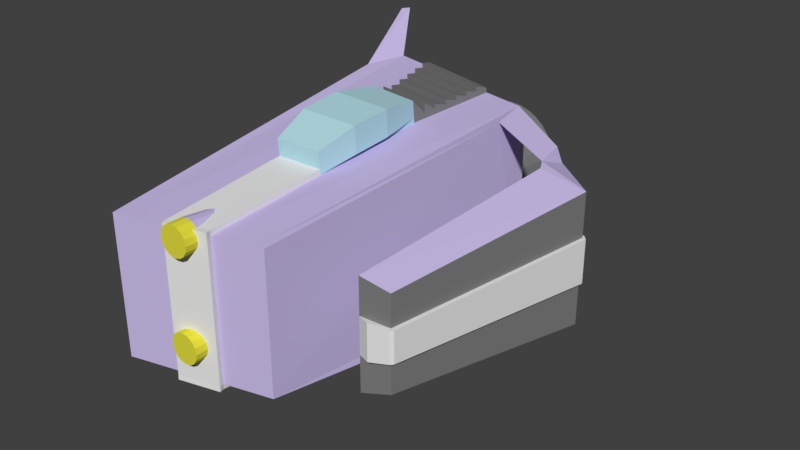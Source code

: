 # Source: ShipProp.blend  (saved by Blender 2.79.0; exported with 4.5.12 LTS)
import bpy
from mathutils import Matrix  # noqa: F401  (used for matrix-valued properties, if any)

bpy.ops.wm.read_factory_settings(use_empty=True)
scene = bpy.context.scene
scene.name = 'Scene'

# ---- collections
col_collection_1 = bpy.data.collections.new('Collection 1'); scene.collection.children.link(col_collection_1)

# ---- materials (node trees are filled in below, after node groups)
mat_ship = bpy.data.materials.new('Ship')
mat_ship.alpha_threshold = 0.0
mat_ship.use_transparent_shadow = False
mat_ship.diffuse_color = (0.5786, 0.4969, 0.8, 1.0)
mat_ship.roughness = 0.5
mat_stripe = bpy.data.materials.new('Stripe')
mat_stripe.alpha_threshold = 0.0
mat_stripe.use_transparent_shadow = False
mat_stripe.roughness = 0.5
mat_machinery = bpy.data.materials.new('Machinery')
mat_machinery.alpha_threshold = 0.0
mat_machinery.use_transparent_shadow = False
mat_machinery.diffuse_color = (0.2079, 0.2079, 0.2079, 1.0)
mat_machinery.roughness = 0.5
mat_glass = bpy.data.materials.new('Glass')
mat_glass.alpha_threshold = 0.0
mat_glass.use_transparent_shadow = False
mat_glass.diffuse_color = (0.4618, 0.7322, 0.8, 1.0)
mat_glass.roughness = 0.5
mat_light = bpy.data.materials.new('Light')
mat_light.alpha_threshold = 0.0
mat_light.use_transparent_shadow = False
mat_light.diffuse_color = (0.8, 0.7521, 0.05056, 1.0)
mat_light.roughness = 0.5

# ---- material node trees

# ---- world
world_world = bpy.data.worlds.new('World'); scene.world = world_world
world_world.color = (0.05088, 0.05088, 0.05088)
world_world.use_sun_shadow = False
world_world.sun_shadow_jitter_overblur = 0.0
world_world.cycles.sampling_method = 'MANUAL'

# ---- meshes
me_sphere_001 = bpy.data.meshes.new('Sphere.001')
me_sphere_001.from_pydata([(-0.8944, -3.023, -0.6305), (-0.8944, -3.373, 0.7695), (0.5056, -3.023, -0.6305), (0.5056, -3.373, 0.7695), (0.6389, 0.05232, -0.9305), (-1.028, 0.05232, -0.9305), (-1.028, 0.5523, 1.07), (0.6389, 0.5523, 1.07), (0.3889, -3.373, 0.7695), (-0.7777, -3.373, 0.7695), (-1.194, 0.5148, 0.9195), (0.8056, 0.5148, 0.9195), (-1.028, 0.5148, 0.9195), (0.6389, 0.5148, 0.9195), (-1.179, -0.3514, -0.9155), (-1.179, 0.1061, 1.055), (0.7906, -0.3514, -0.9155), (0.7906, 0.1061, 1.055), (0.6264, 0.3561, 1.055), (-1.015, 0.3561, 1.055), (1.115, 1.107, 1.319), (1.108, 1.052, 1.386), (1.032, 1.125, 1.394), (-1.504, 1.107, 1.319), (-1.497, 1.052, 1.386), (-1.421, 1.125, 1.394), (-1.194, 0.07544, -0.838), (0.8056, 0.07544, -0.838), (-1.028, 0.07544, -0.838), (0.6389, 0.07544, -0.838), (-0.8611, -0.1239, -1.463), (-0.9944, -0.1054, -1.389), (-0.9824, -0.4469, -1.451), (0.4723, -0.1239, -1.463), (0.5936, -0.4469, -1.451), (0.6056, -0.1054, -1.389), (-0.8581, -0.5035, -1.947), (-0.9692, -0.5538, -1.508), (0.4693, -0.5035, -1.947), (0.5804, -0.5538, -1.508), (-0.659, -2.611, -1.547), (-0.7367, -2.661, -1.268), (0.2702, -2.611, -1.547), (0.348, -2.661, -1.268), (0.7906, 0.3218, 0.9068), (0.5056, -3.346, 0.6645), (0.5056, -3.039, -0.5657), (0.7906, -0.08027, -0.8244), (-0.8944, -3.039, -0.5657), (-0.8944, -3.346, 0.6645), (-1.179, 0.3218, 0.9068), (-1.179, -0.08027, -0.8244), (0.6389, 0.4489, 0.6559), (-1.028, 0.4489, 0.6559), (-0.6111, 0.4489, 0.6559), (0.2223, 0.4489, 0.6559), (0.02684, -0.5035, -1.947), (-0.4156, -0.5035, -1.947), (0.06387, -0.5538, -1.508), (-0.4527, -0.5538, -1.508), (-0.03953, -2.611, -1.547), (-0.3493, -2.611, -1.547), (-0.01361, -2.661, -1.268), (-0.3752, -2.661, -1.268), (-1.028, 0.1688, -0.4645), (0.6389, 0.1688, -0.4645), (-0.6111, 0.1688, -0.4645), (0.2223, 0.1688, -0.4645), (0.5056, -3.244, 0.2544), (0.5056, -3.141, -0.1556), (0.7906, 0.1877, 0.3297), (0.7906, 0.05374, -0.2473), (0.8056, 0.4084, 0.4799), (0.8056, 0.1719, -0.3989), (-1.179, 0.1877, 0.3297), (-1.179, 0.05374, -0.2473), (-0.8944, -3.141, -0.1556), (-0.8944, -3.244, 0.2544), (-1.194, 0.3684, 0.3337), (-1.194, 0.2219, -0.2521), (0.5056, -3.292, 0.2423), (0.5056, -3.19, -0.1678), (-0.8944, -3.19, -0.1678), (-0.8944, -3.292, 0.2423), (0.5556, -3.246, 0.2545), (0.5556, -3.144, -0.1556), (0.5556, -3.295, 0.2424), (0.5556, -3.192, -0.1677), (-1.229, 0.1856, 0.3298), (-1.229, 0.05159, -0.2473), (-0.9443, -3.144, -0.1556), (-0.9443, -3.246, 0.2545), (-0.9443, -3.192, -0.1677), (-0.9443, -3.295, 0.2424), (0.8554, 0.4041, 0.4814), (0.8554, 0.1676, -0.3973), (-1.229, 0.1835, 0.3308), (-1.229, 0.04945, -0.2463), (-1.244, 0.3641, 0.3347), (-1.244, 0.2176, -0.2511), (-0.1327, -0.03347, 0.02696), (-0.3352, -0.1422, 0.04946), (-0.3577, 0.004034, 0.277), (-0.1327, 0.4665, 0.02696), (-0.3352, 0.4978, 0.04946), (-0.3577, 0.504, 0.277), (-0.8168, 1.269, 0.1044), (-0.7066, 0.5346, 0.1044), (-0.8076, 1.269, 0.197), (-0.6995, 0.5334, 0.1787), (-0.7803, 1.269, 0.2861), (-0.6784, 0.5296, 0.2501), (-0.736, 1.269, 0.3682), (-0.6441, 0.5235, 0.3158), (-0.6764, 1.269, 0.4401), (-0.5981, 0.5152, 0.3733), (-0.6037, 1.269, 0.4992), (-0.5421, 0.5052, 0.4204), (-0.5208, 1.269, 0.543), (-0.4783, 0.4938, 0.4554), (-0.4309, 1.269, 0.5701), (-0.4091, 0.4815, 0.4769), (-0.3373, 1.269, 0.5792), (-0.3373, 0.4687, 0.4841), (-0.2438, 1.269, 0.5701), (-0.2655, 0.4558, 0.4769), (-0.1538, 1.269, 0.543), (-0.1963, 0.4435, 0.4554), (-0.07089, 1.269, 0.4992), (-0.1326, 0.4321, 0.4204), (0.001775, 1.269, 0.4401), (-0.07656, 0.4221, 0.3733), (0.06141, 1.269, 0.3682), (-0.03051, 0.4139, 0.3158), (0.1057, 1.269, 0.2861), (0.003757, 0.4077, 0.2501), (0.133, 1.269, 0.197), (0.02489, 0.404, 0.1787), (0.1422, 1.269, 0.1044), (0.03203, 0.4027, 0.1044), (0.133, 1.269, 0.01182), (0.02489, 0.404, 0.03014), (0.1057, 1.269, -0.07724), (0.003757, 0.4077, -0.04125), (0.06141, 1.269, -0.1593), (-0.03051, 0.4139, -0.107), (0.001774, 1.269, -0.2313), (-0.07656, 0.4221, -0.1645), (-0.07089, 1.269, -0.2903), (-0.1326, 0.4321, -0.2116), (-0.1538, 1.269, -0.3342), (-0.1963, 0.4435, -0.2465), (-0.2438, 1.269, -0.3612), (-0.2655, 0.4558, -0.268), (-0.3373, 1.269, -0.3703), (-0.3373, 0.4687, -0.2753), (-0.4309, 1.269, -0.3612), (-0.4091, 0.4815, -0.268), (-0.5208, 1.269, -0.3342), (-0.4783, 0.4938, -0.2465), (-0.6037, 1.269, -0.2903), (-0.5421, 0.5052, -0.2116), (-0.6764, 1.269, -0.2313), (-0.5981, 0.5152, -0.1645), (-0.736, 1.269, -0.1593), (-0.6441, 0.5235, -0.107), (-0.7803, 1.269, -0.07724), (-0.6784, 0.5296, -0.04125), (-0.8076, 1.269, 0.01182), (-0.6995, 0.5334, 0.03014), (-0.792, 0.5499, 0.1971), (-0.801, 0.5515, 0.1044), (-0.7657, 0.5452, 0.2863), (-0.7228, 0.5375, 0.3684), (-0.6652, 0.5272, 0.4404), (-0.5949, 0.5147, 0.4995), (-0.5147, 0.5004, 0.5435), (-0.4278, 0.4848, 0.5705), (-0.3373, 0.4687, 0.5796), (-0.2469, 0.4525, 0.5705), (-0.1599, 0.437, 0.5435), (-0.07972, 0.4227, 0.4995), (-0.009462, 0.4101, 0.4404), (0.0482, 0.3998, 0.3684), (0.09104, 0.3921, 0.2863), (0.1174, 0.3874, 0.1971), (0.1263, 0.3858, 0.1044), (0.1174, 0.3874, 0.01173), (0.09104, 0.3921, -0.07742), (0.0482, 0.3998, -0.1596), (-0.009462, 0.4101, -0.2316), (-0.07972, 0.4227, -0.2907), (-0.1599, 0.437, -0.3346), (-0.2469, 0.4525, -0.3616), (-0.3373, 0.4687, -0.3708), (-0.4278, 0.4848, -0.3616), (-0.5147, 0.5004, -0.3346), (-0.5949, 0.5147, -0.2907), (-0.6652, 0.5272, -0.2316), (-0.7228, 0.5375, -0.1596), (-0.7657, 0.5452, -0.07742), (-0.792, 0.5499, 0.01173), (-0.4756, 0.5969, 0.1419), (-0.4792, 0.5975, 0.1044), (-0.465, 0.595, 0.1778), (-0.4479, 0.5919, 0.2106), (-0.4251, 0.5879, 0.2391), (-0.3976, 0.583, 0.2622), (-0.3665, 0.5774, 0.2792), (-0.3331, 0.5714, 0.2896), (-0.2985, 0.5653, 0.2931), (-0.2639, 0.5591, 0.2896), (-0.2305, 0.5531, 0.2792), (-0.1994, 0.5476, 0.2622), (-0.1719, 0.5426, 0.2391), (-0.1491, 0.5386, 0.2106), (-0.132, 0.5355, 0.1778), (-0.1214, 0.5336, 0.1419), (-0.1178, 0.533, 0.1044), (-0.1214, 0.5336, 0.06697), (-0.132, 0.5355, 0.03109), (-0.1491, 0.5386, -0.001728), (-0.1719, 0.5426, -0.03021), (-0.1994, 0.5476, -0.05334), (-0.2305, 0.5531, -0.07035), (-0.2639, 0.5591, -0.08074), (-0.2985, 0.5653, -0.08423), (-0.3331, 0.5714, -0.08074), (-0.3665, 0.5774, -0.07035), (-0.3976, 0.583, -0.05334), (-0.4251, 0.5879, -0.03021), (-0.4479, 0.5919, -0.001727), (-0.465, 0.595, 0.03109), (-0.4756, 0.5969, 0.06697), (-0.6607, 0.63, 0.1787), (-0.6678, 0.6312, 0.1044), (-0.6396, 0.6262, 0.2501), (-0.6053, 0.6201, 0.3158), (-0.5592, 0.6118, 0.3733), (-0.5032, 0.6018, 0.4204), (-0.4394, 0.5904, 0.4554), (-0.3703, 0.5781, 0.4769), (-0.2985, 0.5653, 0.4841), (-0.2266, 0.5524, 0.4769), (-0.1575, 0.5401, 0.4554), (-0.09374, 0.5287, 0.4204), (-0.03773, 0.5187, 0.3733), (0.008311, 0.5105, 0.3158), (0.04258, 0.5043, 0.2501), (0.06371, 0.5006, 0.1787), (0.07085, 0.4993, 0.1044), (0.06371, 0.5006, 0.03014), (0.04258, 0.5043, -0.04125), (0.00831, 0.5105, -0.107), (-0.03773, 0.5187, -0.1645), (-0.09374, 0.5287, -0.2116), (-0.1575, 0.5401, -0.2465), (-0.2266, 0.5524, -0.268), (-0.2985, 0.5653, -0.2753), (-0.3703, 0.5781, -0.268), (-0.4394, 0.5904, -0.2465), (-0.5032, 0.6018, -0.2116), (-0.5592, 0.6118, -0.1645), (-0.6053, 0.6201, -0.107), (-0.6396, 0.6262, -0.04125), (-0.6607, 0.63, 0.03014), (-0.4756, 0.4969, 0.1419), (-0.4792, 0.4975, 0.1044), (-0.465, 0.495, 0.1778), (-0.4479, 0.4919, 0.2106), (-0.4251, 0.4879, 0.2391), (-0.3976, 0.483, 0.2622), (-0.3665, 0.4774, 0.2792), (-0.3331, 0.4714, 0.2896), (-0.2985, 0.4653, 0.2931), (-0.2639, 0.4591, 0.2896), (-0.2305, 0.4531, 0.2792), (-0.1994, 0.4476, 0.2622), (-0.1719, 0.4426, 0.2391), (-0.1491, 0.4386, 0.2106), (-0.132, 0.4355, 0.1778), (-0.1214, 0.4336, 0.1419), (-0.1178, 0.433, 0.1044), (-0.1214, 0.4336, 0.06697), (-0.132, 0.4355, 0.03109), (-0.1491, 0.4386, -0.001728), (-0.1719, 0.4426, -0.03021), (-0.1994, 0.4476, -0.05334), (-0.2305, 0.4531, -0.07035), (-0.2639, 0.4591, -0.08074), (-0.2985, 0.4653, -0.08423), (-0.3331, 0.4714, -0.08074), (-0.3665, 0.4774, -0.07035), (-0.3976, 0.483, -0.05334), (-0.4251, 0.4879, -0.03021), (-0.4479, 0.4919, -0.001727), (-0.465, 0.495, 0.03109), (-0.4756, 0.4969, 0.06697), (-0.9133, 1.269, 0.1044), (-0.9022, 1.269, 0.2157), (-0.8695, 1.269, 0.3227), (-0.8162, 1.269, 0.4212), (-0.7446, 1.269, 0.5077), (-0.6573, 1.269, 0.5786), (-0.5577, 1.269, 0.6313), (-0.4497, 1.269, 0.6637), (-0.3373, 1.269, 0.6747), (-0.2249, 1.269, 0.6637), (-0.1169, 1.269, 0.6313), (-0.0173, 1.269, 0.5786), (0.06999, 1.269, 0.5077), (0.1416, 1.269, 0.4212), (0.1948, 1.269, 0.3227), (0.2276, 1.269, 0.2157), (0.2387, 1.269, 0.1044), (0.2276, 1.269, -0.006816), (0.1948, 1.269, -0.1138), (0.1416, 1.269, -0.2124), (0.06999, 1.269, -0.2988), (-0.0173, 1.269, -0.3697), (-0.1169, 1.269, -0.4224), (-0.2249, 1.269, -0.4549), (-0.3373, 1.269, -0.4658), (-0.4497, 1.269, -0.4549), (-0.5577, 1.269, -0.4224), (-0.6573, 1.269, -0.3697), (-0.7446, 1.269, -0.2988), (-0.8162, 1.269, -0.2124), (-0.8695, 1.269, -0.1138), (-0.9022, 1.269, -0.006815), (-0.8168, 0.9687, 0.1044), (-0.8076, 0.9687, 0.197), (-0.7803, 0.9687, 0.2861), (-0.736, 0.9687, 0.3682), (-0.6764, 0.9687, 0.4401), (-0.6037, 0.9687, 0.4992), (-0.5208, 0.9687, 0.543), (-0.4309, 0.9687, 0.5701), (-0.3373, 0.9687, 0.5792), (-0.2438, 0.9687, 0.5701), (-0.1538, 0.9687, 0.543), (-0.07089, 0.9687, 0.4992), (0.001775, 0.9687, 0.4401), (0.06141, 0.9687, 0.3682), (0.1057, 0.9687, 0.2861), (0.133, 0.9687, 0.197), (0.1422, 0.9687, 0.1044), (0.133, 0.9687, 0.01182), (0.1057, 0.9687, -0.07724), (0.06141, 0.9687, -0.1593), (0.001774, 0.9687, -0.2313), (-0.07089, 0.9687, -0.2903), (-0.1538, 0.9687, -0.3342), (-0.2438, 0.9687, -0.3612), (-0.3373, 0.9687, -0.3703), (-0.4309, 0.9687, -0.3612), (-0.5208, 0.9687, -0.3342), (-0.6037, 0.9687, -0.2903), (-0.6764, 0.9687, -0.2313), (-0.736, 0.9687, -0.1593), (-0.7803, 0.9687, -0.07724), (-0.8076, 0.9687, 0.01182), (-0.8571, 0.9101, 0.1044), (-0.8471, 0.9093, 0.2064), (-0.8176, 0.9069, 0.3045), (-0.7695, 0.9031, 0.3948), (-0.5362, 0.8845, 0.5874), (-0.4387, 0.8767, 0.6171), (-0.3373, 0.8687, 0.6272), (-0.2359, 0.8606, 0.6171), (-0.1384, 0.8528, 0.5874), (-0.04851, 0.8457, 0.5391), (0.03026, 0.8394, 0.4741), (0.09491, 0.8342, 0.3948), (0.1429, 0.8304, 0.3045), (0.1725, 0.8281, 0.2064), (0.1825, 0.8273, 0.1044), (0.1725, 0.8281, 0.002455), (0.1429, 0.8304, -0.0956), (0.09491, 0.8342, -0.186), (0.03026, 0.8394, -0.2652), (-0.04851, 0.8457, -0.3302), (-0.1384, 0.8528, -0.3785), (-0.2359, 0.8606, -0.4082), (-0.3373, 0.8687, -0.4183), (-0.4387, 0.8767, -0.4082), (-0.5362, 0.8845, -0.3785), (-0.6261, 0.8917, -0.3302), (-0.7049, 0.8979, -0.2652), (-0.7695, 0.9031, -0.186), (-0.8176, 0.9069, -0.0956), (-0.8471, 0.9093, 0.002456), (-0.9133, 1.369, 0.1044), (-0.9022, 1.369, 0.2157), (-0.8695, 1.369, 0.3227), (-0.8162, 1.369, 0.4212), (-0.7446, 1.369, 0.5077), (-0.6573, 1.369, 0.5786), (-0.5577, 1.369, 0.6313), (-0.4497, 1.369, 0.6637), (-0.3373, 1.369, 0.6747), (-0.2249, 1.369, 0.6637), (-0.1169, 1.369, 0.6313), (-0.0173, 1.369, 0.5786), (0.06999, 1.369, 0.5077), (0.1416, 1.369, 0.4212), (0.1948, 1.369, 0.3227), (0.2276, 1.369, 0.2157), (0.2387, 1.369, 0.1044), (0.2276, 1.369, -0.006816), (0.1948, 1.369, -0.1138), (0.1416, 1.369, -0.2124), (0.06999, 1.369, -0.2988), (-0.0173, 1.369, -0.3697), (-0.1169, 1.369, -0.4224), (-0.2249, 1.369, -0.4549), (-0.3373, 1.369, -0.4658), (-0.4497, 1.369, -0.4549), (-0.5577, 1.369, -0.4224), (-0.6573, 1.369, -0.3697), (-0.7446, 1.369, -0.2988), (-0.8162, 1.369, -0.2124), (-0.8695, 1.369, -0.1138), (-0.9022, 1.369, -0.006815), (-0.8168, 1.369, 0.1044), (-0.8076, 1.369, 0.197), (-0.7803, 1.369, 0.2861), (-0.736, 1.369, 0.3682), (-0.6764, 1.369, 0.4401), (-0.6037, 1.369, 0.4992), (-0.5208, 1.369, 0.543), (-0.4309, 1.369, 0.5701), (-0.3373, 1.369, 0.5792), (-0.2438, 1.369, 0.5701), (-0.1538, 1.369, 0.543), (-0.07089, 1.369, 0.4992), (0.001775, 1.369, 0.4401), (0.06141, 1.369, 0.3682), (0.1057, 1.369, 0.2861), (0.133, 1.369, 0.197), (0.1422, 1.369, 0.1044), (0.133, 1.369, 0.01182), (0.1057, 1.369, -0.07724), (0.06141, 1.369, -0.1593), (0.001774, 1.369, -0.2313), (-0.07089, 1.369, -0.2903), (-0.1538, 1.369, -0.3342), (-0.2438, 1.369, -0.3612), (-0.3373, 1.369, -0.3703), (-0.4309, 1.369, -0.3612), (-0.5208, 1.369, -0.3342), (-0.6037, 1.369, -0.2903), (-0.6764, 1.369, -0.2313), (-0.736, 1.369, -0.1593), (-0.7803, 1.369, -0.07724), (-0.8076, 1.369, 0.01182), (-0.7049, 0.8979, 0.4741), (-0.6261, 0.8917, 0.5391), (-0.03953, -2.649, -1.558), (-0.3493, -2.649, -1.558), (-0.01361, -2.7, -1.379), (-0.3752, -2.7, -1.379), (0.02684, -0.5132, -1.986), (-0.4156, -0.5132, -1.986), (-0.03953, -2.62, -1.586), (-0.3493, -2.62, -1.586), (0.02684, -0.4639, -1.941), (-0.4156, -0.4639, -1.941), (0.06387, -0.5142, -1.602), (-0.4527, -0.5142, -1.602), (0.7221, -0.7146, -0.2253), (0.7221, -0.6375, 0.3116), (0.772, -0.7168, -0.2252), (0.772, -0.6396, 0.3117), (0.8435, 0.255, 0.4572), (0.8316, 0.1059, 0.4329), (0.8197, -0.04323, 0.4087), (0.8078, -0.1923, 0.3844), (0.8435, 0.04128, -0.3727), (0.8316, -0.08506, -0.3481), (0.8197, -0.2114, -0.3236), (0.8078, -0.3377, -0.299), (0.7937, 0.259, 0.4558), (0.7817, 0.1095, 0.4318), (0.7698, -0.03986, 0.4078), (0.7579, -0.1893, 0.3837), (0.7937, 0.04525, -0.3741), (0.7817, -0.08139, -0.3493), (0.7698, -0.208, -0.3245), (0.7579, -0.3347, -0.2997), (0.8578, -0.1923, 0.3844), (0.8578, -0.3377, -0.299), (0.8697, -0.04323, 0.4087), (0.8697, -0.2114, -0.3236), (0.8816, 0.1059, 0.4329), (0.8816, -0.08506, -0.3481), (0.8935, 0.255, 0.4572), (0.8935, 0.04128, -0.3727), (0.3612, 0.4489, 0.6559), (0.5, 0.4489, 0.6559), (0.3612, 0.1688, -0.4645), (0.5, 0.1688, -0.4645), (-0.4347, -2.735, 0.06671), (-0.3897, -3.335, 0.06671), (-0.4427, -2.735, 0.02652), (-0.4011, -3.335, 0.009304), (-0.4654, -2.735, -0.00754), (-0.4336, -3.335, -0.03936), (-0.4995, -2.735, -0.0303), (-0.4823, -3.335, -0.07188), (-0.5397, -2.735, -0.03829), (-0.5397, -3.335, -0.08329), (-0.5798, -2.735, -0.0303), (-0.5971, -3.335, -0.07188), (-0.6139, -2.735, -0.00754), (-0.6457, -3.335, -0.03936), (-0.6367, -2.735, 0.02652), (-0.6782, -3.335, 0.009304), (-0.6447, -2.735, 0.06671), (-0.6897, -3.335, 0.06671), (-0.6367, -2.735, 0.1069), (-0.6782, -3.335, 0.1241), (-0.6139, -2.735, 0.141), (-0.6457, -3.335, 0.1728), (-0.5798, -2.735, 0.1637), (-0.5971, -3.335, 0.2053), (-0.5397, -2.735, 0.1717), (-0.5397, -3.335, 0.2167), (-0.4995, -2.735, 0.1637), (-0.4823, -3.335, 0.2053), (-0.4654, -2.735, 0.141), (-0.4336, -3.335, 0.1728), (-0.4427, -2.735, 0.1069), (-0.4011, -3.335, 0.1241), (-0.4197, -2.885, 0.06671), (-0.4047, -3.035, 0.06671), (-0.3897, -3.185, 0.06671), (-0.4011, -3.185, 0.009304), (-0.4149, -3.035, 0.01504), (-0.4288, -2.885, 0.02078), (-0.4336, -3.185, -0.03936), (-0.4442, -3.035, -0.02875), (-0.4548, -2.885, -0.01815), (-0.4823, -3.185, -0.07188), (-0.488, -3.035, -0.05802), (-0.4937, -2.885, -0.04416), (-0.5397, -3.185, -0.08329), (-0.5397, -3.035, -0.06829), (-0.5397, -2.885, -0.05329), (-0.5971, -3.185, -0.07188), (-0.5913, -3.035, -0.05802), (-0.5856, -2.885, -0.04416), (-0.6457, -3.185, -0.03936), (-0.6351, -3.035, -0.02875), (-0.6245, -2.885, -0.01815), (-0.6782, -3.185, 0.009304), (-0.6644, -3.035, 0.01504), (-0.6505, -2.885, 0.02078), (-0.6897, -3.185, 0.06671), (-0.6747, -3.035, 0.06671), (-0.6597, -2.885, 0.06671), (-0.6782, -3.185, 0.1241), (-0.6644, -3.035, 0.1184), (-0.6505, -2.885, 0.1126), (-0.6457, -3.185, 0.1728), (-0.6351, -3.035, 0.1622), (-0.6245, -2.885, 0.1516), (-0.5971, -3.185, 0.2053), (-0.5913, -3.035, 0.1914), (-0.5856, -2.885, 0.1776), (-0.5397, -3.185, 0.2167), (-0.5397, -3.035, 0.2017), (-0.5397, -2.885, 0.1867), (-0.4823, -3.185, 0.2053), (-0.488, -3.035, 0.1914), (-0.4937, -2.885, 0.1776), (-0.4336, -3.185, 0.1728), (-0.4442, -3.035, 0.1622), (-0.4548, -2.885, 0.1516), (-0.4011, -3.185, 0.1241), (-0.4149, -3.035, 0.1184), (-0.4288, -2.885, 0.1126), (0.5653, -2.735, 0.06671), (0.6103, -3.335, 0.06671), (0.5573, -2.735, 0.02652), (0.5989, -3.335, 0.009304), (0.5346, -2.735, -0.00754), (0.5664, -3.335, -0.03936), (0.5005, -2.735, -0.0303), (0.5177, -3.335, -0.07188), (0.4603, -2.735, -0.03829), (0.4603, -3.335, -0.08329), (0.4202, -2.735, -0.0303), (0.4029, -3.335, -0.07188), (0.3861, -2.735, -0.00754), (0.3543, -3.335, -0.03936), (0.3633, -2.735, 0.02652), (0.3218, -3.335, 0.009304), (0.3553, -2.735, 0.06671), (0.3103, -3.335, 0.06671), (0.3633, -2.735, 0.1069), (0.3218, -3.335, 0.1241), (0.3861, -2.735, 0.141), (0.3543, -3.335, 0.1728), (0.4202, -2.735, 0.1637), (0.4029, -3.335, 0.2053), (0.4603, -2.735, 0.1717), (0.4603, -3.335, 0.2167), (0.5005, -2.735, 0.1637), (0.5177, -3.335, 0.2053), (0.5346, -2.735, 0.141), (0.5664, -3.335, 0.1728), (0.5573, -2.735, 0.1069), (0.5989, -3.335, 0.1241), (0.5803, -2.885, 0.06671), (0.5953, -3.035, 0.06671), (0.6103, -3.185, 0.06671), (0.5989, -3.185, 0.009304), (0.5851, -3.035, 0.01504), (0.5712, -2.885, 0.02078), (0.5664, -3.185, -0.03936), (0.5558, -3.035, -0.02875), (0.5452, -2.885, -0.01815), (0.5177, -3.185, -0.07188), (0.512, -3.035, -0.05802), (0.5063, -2.885, -0.04416), (0.4603, -3.185, -0.08329), (0.4603, -3.035, -0.06829), (0.4603, -2.885, -0.05329), (0.4029, -3.185, -0.07188), (0.4087, -3.035, -0.05802), (0.4144, -2.885, -0.04416), (0.3543, -3.185, -0.03936), (0.3649, -3.035, -0.02875), (0.3755, -2.885, -0.01815), (0.3218, -3.185, 0.009304), (0.3356, -3.035, 0.01504), (0.3495, -2.885, 0.02078), (0.3103, -3.185, 0.06671), (0.3253, -3.035, 0.06671), (0.3403, -2.885, 0.06671), (0.3218, -3.185, 0.1241), (0.3356, -3.035, 0.1184), (0.3495, -2.885, 0.1126), (0.3543, -3.185, 0.1728), (0.3649, -3.035, 0.1622), (0.3755, -2.885, 0.1516), (0.4029, -3.185, 0.2053), (0.4087, -3.035, 0.1914), (0.4144, -2.885, 0.1776), (0.4603, -3.185, 0.2167), (0.4603, -3.035, 0.2017), (0.4603, -2.885, 0.1867), (0.5177, -3.185, 0.2053), (0.512, -3.035, 0.1914), (0.5063, -2.885, 0.1776), (0.5664, -3.185, 0.1728), (0.5558, -3.035, 0.1622), (0.5452, -2.885, 0.1516), (0.5989, -3.185, 0.1241), (0.5851, -3.035, 0.1184), (0.5712, -2.885, 0.1126), (0.6138, -1.928, -0.1905), (0.6138, -1.941, 0.283), (0.6638, -1.93, -0.1904), (0.6638, -1.943, 0.2831), (0.9395, -0.7312, -0.2243), (0.9395, -0.654, 0.3126), (0.8313, -1.945, -0.1895), (0.8313, -1.957, 0.284), (0.6837, -1.144, -0.2129), (0.6476, -1.549, -0.2013), (0.6837, -1.099, 0.3015), (0.6476, -1.534, 0.292), (0.7337, -1.147, -0.2774), (0.6976, -1.551, -0.2629), (0.7337, -1.101, 0.3656), (0.6976, -1.536, 0.3537), (1.001, -1.161, -0.2763), (0.9651, -1.565, -0.2618), (1.001, -1.116, 0.3668), (0.9651, -1.55, 0.3549), (0.7958, -0.3414, 0.3602), (0.7839, -0.4905, 0.3359), (0.7958, -0.4641, -0.2744), (0.7839, -0.5904, -0.2498), (0.7459, -0.3387, 0.3597), (0.734, -0.4881, 0.3357), (0.7459, -0.4613, -0.2749), (0.734, -0.588, -0.2501), (0.8839, -0.4905, 0.3359), (0.8839, -0.5904, -0.2498), (0.8458, -0.3414, 0.3602), (0.8458, -0.4641, -0.2744)], [(366, 457), (365, 456)], [(7, 17, 21, 22), (15, 19, 6), (19, 15, 1, 9), (44, 17, 3, 45), (64, 53, 54, 66), (11, 13, 7), (26, 79, 78, 10, 12, 53, 64, 28), (72, 52, 13, 11), (72, 11, 44, 70), (17, 44, 11), (10, 6, 12), (5, 26, 28), (17, 7, 18), (10, 50, 15), (15, 6, 25, 24), (11, 7, 22, 20), (17, 11, 20, 21), (6, 10, 23, 25), (10, 15, 24, 23), (49, 1, 15, 50), (0, 48, 51, 14), (69, 76, 48, 0, 2, 46), (14, 26, 31, 32), (14, 51, 26), (16, 27, 47), (4, 29, 27), (16, 4, 33, 34), (12, 6, 7, 13, 52, 499, 498, 55, 54, 53), (30, 32, 37, 36), (5, 14, 32, 30), (4, 27, 35, 33), (26, 5, 30, 31), (27, 16, 34, 35), (58, 62, 43, 39), (36, 37, 30), (34, 33, 38, 39), (38, 39, 43, 42), (37, 36, 40, 41), (60, 42, 43, 62), (57, 61, 40, 36), (59, 57, 36, 37), (17, 18, 8, 3), (16, 47, 46, 2), (74, 50, 10, 78), (75, 51, 48, 76), (66, 54, 55, 67), (501, 499, 52, 65), (2, 0, 14, 5, 4, 16), (39, 38, 56, 58), (57, 59, 469, 467), (38, 42, 60, 56), (61, 57, 463, 465), (40, 61, 63, 41), (60, 62, 460, 458), (37, 41, 63, 59), (59, 63, 62, 58), (67, 500, 501, 65, 29, 4, 5, 28, 64, 66), (20, 22, 21), (23, 24, 25), (19, 9, 8, 18, 7, 6), (68, 663, 673, 672, 471, 70, 44, 45), (27, 73, 71, 47), (50, 74, 77, 49), (82, 83, 93, 92), (51, 75, 79, 26), (74, 78, 98, 96), (8, 9, 1, 49, 77, 68, 45, 3), (81, 69, 85, 87), (80, 83, 82, 81), (76, 69, 81, 82), (77, 74, 88, 91), (68, 77, 83, 80), (85, 84, 86, 87), (73, 72, 94, 95), (68, 80, 86, 84), (80, 81, 87, 86), (663, 68, 84, 665), (88, 89, 90, 91), (91, 90, 92, 93), (76, 82, 92, 90), (75, 76, 90, 89), (74, 75, 89, 88), (83, 77, 91, 93), (97, 96, 98, 99), (78, 79, 99, 98), (75, 74, 96, 97), (79, 75, 97, 99), (100, 101, 104, 103), (101, 102, 105, 104), (103, 104, 105), (102, 100, 103, 105), (362, 171, 170, 363), (363, 170, 172, 364), (364, 172, 173, 365), (365, 173, 174, 456), (456, 457, 175, 174), (457, 175, 176, 366), (366, 176, 177, 367), (367, 177, 178, 368), (368, 178, 179, 369), (369, 179, 180, 370), (370, 180, 181, 371), (371, 181, 182, 372), (372, 182, 183, 373), (373, 183, 184, 374), (374, 184, 185, 375), (375, 185, 186, 376), (376, 186, 187, 377), (377, 187, 188, 378), (378, 188, 189, 379), (379, 189, 190, 380), (380, 190, 191, 381), (381, 191, 192, 382), (382, 192, 193, 383), (383, 193, 194, 384), (384, 194, 195, 385), (385, 195, 196, 386), (386, 196, 197, 387), (387, 197, 198, 388), (388, 198, 199, 389), (389, 199, 200, 390), (151, 149, 255, 256), (390, 200, 201, 391), (391, 201, 171, 362), (116, 118, 336, 335), (107, 109, 170, 171), (109, 111, 172, 170), (111, 113, 173, 172), (113, 115, 174, 173), (115, 117, 175, 174), (117, 119, 176, 175), (119, 121, 177, 176), (121, 123, 178, 177), (123, 125, 179, 178), (125, 127, 180, 179), (127, 129, 181, 180), (129, 131, 182, 181), (131, 133, 183, 182), (133, 135, 184, 183), (135, 137, 185, 184), (137, 139, 186, 185), (139, 141, 187, 186), (141, 143, 188, 187), (143, 145, 189, 188), (145, 147, 190, 189), (147, 149, 191, 190), (149, 151, 192, 191), (151, 153, 193, 192), (153, 155, 194, 193), (155, 157, 195, 194), (157, 159, 196, 195), (159, 161, 197, 196), (161, 163, 198, 197), (163, 165, 199, 198), (165, 167, 200, 199), (167, 169, 201, 200), (169, 107, 171, 201), (233, 232, 296, 297), (125, 123, 242, 243), (153, 151, 256, 257), (127, 125, 243, 244), (155, 153, 257, 258), (129, 127, 244, 245), (157, 155, 258, 259), (131, 129, 245, 246), (159, 157, 259, 260), (133, 131, 246, 247), (161, 159, 260, 261), (135, 133, 247, 248), (109, 107, 235, 234), (163, 161, 261, 262), (137, 135, 248, 249), (111, 109, 234, 236), (165, 163, 262, 263), (139, 137, 249, 250), (113, 111, 236, 237), (167, 165, 263, 264), (141, 139, 250, 251), (115, 113, 237, 238), (169, 167, 264, 265), (143, 141, 251, 252), (117, 115, 238, 239), (107, 169, 265, 235), (145, 143, 252, 253), (119, 117, 239, 240), (147, 145, 253, 254), (121, 119, 240, 241), (149, 147, 254, 255), (123, 121, 241, 242), (203, 202, 234, 235), (202, 204, 236, 234), (204, 205, 237, 236), (205, 206, 238, 237), (206, 207, 239, 238), (207, 208, 240, 239), (208, 209, 241, 240), (209, 210, 242, 241), (210, 211, 243, 242), (211, 212, 244, 243), (212, 213, 245, 244), (213, 214, 246, 245), (214, 215, 247, 246), (215, 216, 248, 247), (216, 217, 249, 248), (217, 218, 250, 249), (218, 219, 251, 250), (219, 220, 252, 251), (220, 221, 253, 252), (221, 222, 254, 253), (222, 223, 255, 254), (223, 224, 256, 255), (224, 225, 257, 256), (225, 226, 258, 257), (226, 227, 259, 258), (227, 228, 260, 259), (228, 229, 261, 260), (229, 230, 262, 261), (230, 231, 263, 262), (231, 232, 264, 263), (232, 233, 265, 264), (233, 203, 235, 265), (266, 267, 297, 296, 295, 294, 293, 292, 291, 290, 289, 288, 287, 286, 285, 284, 283, 282, 281, 280, 279, 278, 277, 276, 275, 274, 273, 272, 271, 270, 269, 268), (220, 219, 283, 284), (207, 206, 270, 271), (203, 233, 297, 267), (221, 220, 284, 285), (208, 207, 271, 272), (222, 221, 285, 286), (209, 208, 272, 273), (223, 222, 286, 287), (210, 209, 273, 274), (224, 223, 287, 288), (211, 210, 274, 275), (225, 224, 288, 289), (212, 211, 275, 276), (226, 225, 289, 290), (213, 212, 276, 277), (227, 226, 290, 291), (214, 213, 277, 278), (228, 227, 291, 292), (215, 214, 278, 279), (229, 228, 292, 293), (216, 215, 279, 280), (202, 203, 267, 266), (230, 229, 293, 294), (217, 216, 280, 281), (204, 202, 266, 268), (231, 230, 294, 295), (218, 217, 281, 282), (205, 204, 268, 269), (232, 231, 295, 296), (219, 218, 282, 283), (206, 205, 269, 270), (311, 312, 406, 405), (328, 329, 423, 422), (310, 311, 405, 404), (327, 328, 422, 421), (309, 310, 404, 403), (326, 327, 421, 420), (308, 309, 403, 402), (325, 326, 420, 419), (307, 308, 402, 401), (324, 325, 419, 418), (106, 168, 455, 424), (168, 166, 454, 455), (166, 164, 453, 454), (306, 307, 401, 400), (323, 324, 418, 417), (164, 162, 452, 453), (162, 160, 451, 452), (160, 158, 450, 451), (305, 306, 400, 399), (322, 323, 417, 416), (158, 156, 449, 450), (156, 154, 448, 449), (154, 152, 447, 448), (304, 305, 399, 398), (321, 322, 416, 415), (152, 150, 446, 447), (150, 148, 445, 446), (148, 146, 444, 445), (303, 304, 398, 397), (320, 321, 415, 414), (146, 144, 443, 444), (144, 142, 442, 443), (142, 140, 441, 442), (302, 303, 397, 396), (319, 320, 414, 413), (140, 138, 440, 441), (330, 331, 332, 333, 334, 335, 336, 337, 338, 339, 340, 341, 342, 343, 344, 345, 346, 347, 348, 349, 350, 351, 352, 353, 354, 355, 356, 357, 358, 359, 360, 361), (144, 146, 350, 349), (118, 120, 337, 336), (146, 148, 351, 350), (120, 122, 338, 337), (148, 150, 352, 351), (122, 124, 339, 338), (150, 152, 353, 352), (124, 126, 340, 339), (152, 154, 354, 353), (126, 128, 341, 340), (154, 156, 355, 354), (128, 130, 342, 341), (156, 158, 356, 355), (130, 132, 343, 342), (158, 160, 357, 356), (132, 134, 344, 343), (106, 108, 331, 330), (160, 162, 358, 357), (134, 136, 345, 344), (108, 110, 332, 331), (162, 164, 359, 358), (136, 138, 346, 345), (110, 112, 333, 332), (164, 166, 360, 359), (138, 140, 347, 346), (112, 114, 334, 333), (166, 168, 361, 360), (140, 142, 348, 347), (114, 116, 335, 334), (168, 106, 330, 361), (142, 144, 349, 348), (329, 391, 362, 298), (328, 390, 391, 329), (327, 389, 390, 328), (326, 388, 389, 327), (325, 387, 388, 326), (324, 386, 387, 325), (323, 385, 386, 324), (322, 384, 385, 323), (321, 383, 384, 322), (320, 382, 383, 321), (319, 381, 382, 320), (318, 380, 381, 319), (317, 379, 380, 318), (316, 378, 379, 317), (315, 377, 378, 316), (314, 376, 377, 315), (313, 375, 376, 314), (312, 374, 375, 313), (311, 373, 374, 312), (310, 372, 373, 311), (309, 371, 372, 310), (308, 370, 371, 309), (307, 369, 370, 308), (306, 368, 369, 307), (305, 367, 368, 306), (304, 366, 367, 305), (300, 364, 365, 301), (299, 363, 364, 300), (298, 362, 363, 299), (425, 424, 392, 393), (426, 425, 393, 394), (427, 426, 394, 395), (428, 427, 395, 396), (429, 428, 396, 397), (430, 429, 397, 398), (431, 430, 398, 399), (432, 431, 399, 400), (433, 432, 400, 401), (434, 433, 401, 402), (435, 434, 402, 403), (436, 435, 403, 404), (437, 436, 404, 405), (438, 437, 405, 406), (439, 438, 406, 407), (440, 439, 407, 408), (441, 440, 408, 409), (442, 441, 409, 410), (443, 442, 410, 411), (444, 443, 411, 412), (445, 444, 412, 413), (446, 445, 413, 414), (447, 446, 414, 415), (448, 447, 415, 416), (449, 448, 416, 417), (450, 449, 417, 418), (451, 450, 418, 419), (452, 451, 419, 420), (453, 452, 420, 421), (454, 453, 421, 422), (455, 454, 422, 423), (424, 455, 423, 392), (329, 298, 392, 423), (312, 313, 407, 406), (313, 314, 408, 407), (108, 106, 424, 425), (110, 108, 425, 426), (314, 315, 409, 408), (112, 110, 426, 427), (114, 112, 427, 428), (298, 299, 393, 392), (116, 114, 428, 429), (315, 316, 410, 409), (118, 116, 429, 430), (120, 118, 430, 431), (122, 120, 431, 432), (316, 317, 411, 410), (299, 300, 394, 393), (124, 122, 432, 433), (126, 124, 433, 434), (128, 126, 434, 435), (317, 318, 412, 411), (300, 301, 395, 394), (130, 128, 435, 436), (132, 130, 436, 437), (134, 132, 437, 438), (318, 319, 413, 412), (301, 302, 396, 395), (136, 134, 438, 439), (138, 136, 439, 440), (302, 303, 457, 456), (301, 365, 456, 302), (303, 457, 366, 304), (100, 102, 101), (459, 458, 460, 461), (62, 63, 461, 460), (61, 60, 458, 459), (63, 61, 459, 461), (462, 464, 465, 463), (60, 61, 465, 464), (57, 56, 462, 463), (56, 60, 464, 462), (468, 466, 467, 469), (59, 58, 468, 469), (56, 57, 467, 466), (58, 56, 466, 468), (463, 462, 466, 467), (458, 464, 465, 459), (458, 60, 464), (61, 459, 465), (57, 463, 467), (56, 462, 466), (474, 482, 72, 94), (670, 470, 472, 674), (472, 473, 667, 666), (46, 47, 71, 470, 670, 671, 662, 69), (65, 52, 72, 73), (29, 65, 73, 27), (486, 478, 95, 73), (684, 481, 489, 688), (489, 481, 480, 488), (488, 480, 479, 487), (487, 479, 478, 486), (686, 485, 477, 682), (477, 485, 484, 476), (476, 484, 483, 475), (475, 483, 482, 474), (94, 95, 478, 474), (474, 478, 479, 475), (475, 479, 480, 476), (476, 480, 481, 477), (685, 472, 473, 683), (481, 477, 490, 491), (480, 476, 492, 493), (479, 475, 494, 495), (478, 474, 496, 497), (490, 476, 480, 491), (492, 475, 479, 493), (494, 474, 478, 495), (496, 94, 95, 497), (480, 481, 491), (479, 480, 493), (478, 479, 495), (95, 478, 497), (477, 476, 490), (476, 475, 492), (475, 474, 494), (474, 94, 496), (67, 55, 498, 500), (500, 498, 499, 501), (32, 30, 37), (30, 32, 31), (34, 33, 35), (536, 503, 505, 537), (537, 505, 507, 540), (540, 507, 509, 543), (543, 509, 511, 546), (546, 511, 513, 549), (549, 513, 515, 552), (552, 515, 517, 555), (555, 517, 519, 558), (558, 519, 521, 561), (561, 521, 523, 564), (564, 523, 525, 567), (567, 525, 527, 570), (570, 527, 529, 573), (573, 529, 531, 576), (505, 503, 533, 531, 529, 527, 525, 523, 521, 519, 517, 515, 513, 511, 509, 507), (576, 531, 533, 579), (579, 533, 503, 536), (502, 504, 506, 508, 510, 512, 514, 516, 518, 520, 522, 524, 526, 528, 530, 532), (532, 581, 534, 502), (581, 580, 535, 534), (580, 579, 536, 535), (530, 578, 581, 532), (578, 577, 580, 581), (577, 576, 579, 580), (528, 575, 578, 530), (575, 574, 577, 578), (574, 573, 576, 577), (526, 572, 575, 528), (572, 571, 574, 575), (571, 570, 573, 574), (524, 569, 572, 526), (569, 568, 571, 572), (568, 567, 570, 571), (522, 566, 569, 524), (566, 565, 568, 569), (565, 564, 567, 568), (520, 563, 566, 522), (563, 562, 565, 566), (562, 561, 564, 565), (518, 560, 563, 520), (560, 559, 562, 563), (559, 558, 561, 562), (516, 557, 560, 518), (557, 556, 559, 560), (556, 555, 558, 559), (514, 554, 557, 516), (554, 553, 556, 557), (553, 552, 555, 556), (512, 551, 554, 514), (551, 550, 553, 554), (550, 549, 552, 553), (510, 548, 551, 512), (548, 547, 550, 551), (547, 546, 549, 550), (508, 545, 548, 510), (545, 544, 547, 548), (544, 543, 546, 547), (506, 542, 545, 508), (542, 541, 544, 545), (541, 540, 543, 544), (504, 539, 542, 506), (539, 538, 541, 542), (538, 537, 540, 541), (502, 534, 539, 504), (534, 535, 538, 539), (535, 536, 537, 538), (616, 583, 585, 617), (617, 585, 587, 620), (620, 587, 589, 623), (623, 589, 591, 626), (626, 591, 593, 629), (629, 593, 595, 632), (632, 595, 597, 635), (635, 597, 599, 638), (638, 599, 601, 641), (641, 601, 603, 644), (644, 603, 605, 647), (647, 605, 607, 650), (650, 607, 609, 653), (653, 609, 611, 656), (585, 583, 613, 611, 609, 607, 605, 603, 601, 599, 597, 595, 593, 591, 589, 587), (656, 611, 613, 659), (659, 613, 583, 616), (582, 584, 586, 588, 590, 592, 594, 596, 598, 600, 602, 604, 606, 608, 610, 612), (612, 661, 614, 582), (661, 660, 615, 614), (660, 659, 616, 615), (610, 658, 661, 612), (658, 657, 660, 661), (657, 656, 659, 660), (608, 655, 658, 610), (655, 654, 657, 658), (654, 653, 656, 657), (606, 652, 655, 608), (652, 651, 654, 655), (651, 650, 653, 654), (604, 649, 652, 606), (649, 648, 651, 652), (648, 647, 650, 651), (602, 646, 649, 604), (646, 645, 648, 649), (645, 644, 647, 648), (600, 643, 646, 602), (643, 642, 645, 646), (642, 641, 644, 645), (598, 640, 643, 600), (640, 639, 642, 643), (639, 638, 641, 642), (596, 637, 640, 598), (637, 636, 639, 640), (636, 635, 638, 639), (594, 634, 637, 596), (634, 633, 636, 637), (633, 632, 635, 636), (592, 631, 634, 594), (631, 630, 633, 634), (630, 629, 632, 633), (590, 628, 631, 592), (628, 627, 630, 631), (627, 626, 629, 630), (588, 625, 628, 590), (625, 624, 627, 628), (624, 623, 626, 627), (586, 622, 625, 588), (622, 621, 624, 625), (621, 620, 623, 624), (584, 619, 622, 586), (619, 618, 621, 622), (618, 617, 620, 621), (582, 614, 619, 584), (614, 615, 618, 619), (615, 616, 617, 618), (85, 664, 665, 84), (69, 662, 664, 85), (673, 663, 665, 677), (678, 666, 667, 680), (677, 665, 669, 681), (665, 664, 668, 669), (674, 472, 666, 678), (664, 675, 679, 668), (675, 674, 678, 679), (473, 676, 680, 667), (676, 677, 681, 680), (668, 679, 681, 669), (679, 678, 680, 681), (471, 672, 676, 473), (672, 673, 677, 676), (662, 671, 675, 664), (671, 670, 674, 675), (481, 684, 682, 477), (684, 685, 683, 682), (471, 687, 683, 473), (687, 686, 682, 683), (472, 685, 689, 470), (685, 684, 688, 689), (683, 685, 691, 690), (682, 684, 693, 692), (692, 477, 481, 693), (682, 690, 691, 684), (481, 684, 693), (685, 684, 691), (682, 683, 690), (477, 682, 692), (683, 667, 666, 685), (666, 472, 685), (473, 667, 683)])
me_sphere_001.polygons.foreach_set('material_index', [0, 0, 0, 0, 2, 0, 0, 0, 0, 0, 0, 0, 0, 0, 0, 0, 0, 0, 0, 0, 0, 0, 0, 0, 0, 0, 0, 0, 0, 0, 0, 0, 0, 2, 0, 0, 0, 0, 2, 2, 2, 0, 0, 0, 0, 2, 2, 0, 2, 1, 2, 1, 2, 1, 2, 1, 0, 0, 0, 0, 0, 0, 0, 1, 0, 1, 0, 1, 1, 1, 1, 1, 1, 2, 1, 1, 1, 1, 1, 1, 1, 0, 1, 1, 1, 0, 1, 0, 0, 0, 0, 0, 0, 0, 0, 0, 0, 0, 0, 0, 0, 0, 0, 0, 0, 0, 0, 0, 0, 0, 0, 0, 0, 0, 0, 0, 0, 0, 0, 0, 0, 2, 0, 0, 2, 0, 0, 0, 0, 0, 0, 0, 0, 0, 0, 0, 0, 0, 0, 0, 0, 0, 0, 0, 0, 0, 0, 0, 0, 0, 0, 0, 0, 0, 0, 0, 0, 0, 2, 2, 2, 2, 2, 2, 2, 2, 2, 2, 2, 2, 2, 2, 2, 2, 2, 2, 2, 2, 2, 2, 2, 2, 2, 2, 2, 2, 2, 2, 2, 2, 2, 2, 2, 2, 2, 2, 2, 2, 2, 2, 2, 2, 2, 2, 2, 2, 2, 2, 2, 2, 2, 2, 2, 2, 2, 2, 2, 2, 2, 2, 2, 0, 0, 0, 0, 0, 0, 0, 0, 0, 0, 0, 0, 0, 0, 0, 0, 0, 0, 0, 0, 0, 0, 0, 0, 0, 0, 0, 0, 0, 0, 0, 0, 2, 2, 2, 2, 2, 2, 2, 2, 2, 2, 2, 2, 2, 2, 2, 2, 2, 2, 2, 2, 2, 2, 2, 2, 2, 2, 2, 2, 2, 2, 2, 2, 2, 2, 2, 2, 2, 2, 2, 2, 2, 2, 2, 2, 2, 2, 2, 2, 2, 2, 2, 2, 2, 2, 2, 2, 2, 2, 2, 2, 2, 2, 2, 2, 2, 2, 2, 2, 2, 2, 2, 2, 2, 2, 2, 2, 2, 2, 2, 2, 2, 2, 2, 2, 2, 2, 2, 2, 2, 2, 2, 2, 2, 2, 2, 2, 2, 2, 2, 2, 2, 2, 2, 2, 2, 2, 2, 2, 2, 2, 2, 2, 2, 2, 2, 2, 2, 2, 2, 2, 2, 2, 2, 2, 2, 2, 2, 2, 2, 2, 2, 2, 2, 2, 2, 2, 2, 2, 2, 2, 2, 2, 2, 2, 2, 2, 2, 2, 2, 2, 2, 2, 2, 2, 2, 2, 2, 2, 2, 2, 0, 1, 1, 0, 1, 1, 0, 0, 1, 1, 1, 0, 1, 1, 1, 1, 1, 1, 1, 2, 3, 2, 0, 2, 0, 2, 2, 2, 2, 2, 2, 2, 2, 2, 2, 2, 2, 2, 2, 2, 2, 2, 2, 2, 2, 2, 2, 2, 2, 2, 2, 2, 2, 2, 2, 2, 2, 0, 0, 0, 4, 4, 4, 4, 4, 4, 4, 4, 4, 4, 4, 4, 4, 4, 4, 4, 4, 0, 0, 0, 0, 0, 0, 0, 0, 0, 0, 0, 0, 0, 0, 0, 0, 0, 0, 0, 0, 0, 0, 0, 0, 0, 0, 0, 0, 0, 0, 0, 0, 0, 0, 0, 0, 0, 0, 0, 0, 0, 0, 0, 0, 0, 0, 0, 0, 0, 4, 4, 4, 4, 4, 4, 4, 4, 4, 4, 4, 4, 4, 4, 4, 4, 4, 0, 0, 0, 0, 0, 0, 0, 0, 0, 0, 0, 0, 0, 0, 0, 0, 0, 0, 0, 0, 0, 0, 0, 0, 0, 0, 0, 0, 0, 0, 0, 0, 0, 0, 0, 0, 0, 0, 0, 0, 0, 0, 0, 0, 0, 0, 0, 0, 0, 1, 1, 3, 3, 3, 3, 3, 3, 3, 3, 3, 3, 3, 3, 3, 3, 3, 2, 2, 2, 2, 2, 2, 2, 2, 2, 2, 2, 2, 2, 2, 2, 2, 2])
me_sphere_001.materials.append(mat_ship)
me_sphere_001.materials.append(mat_stripe)
me_sphere_001.materials.append(mat_machinery)
me_sphere_001.materials.append(mat_glass)
me_sphere_001.materials.append(mat_light)
me_sphere_001.use_remesh_preserve_volume = False
me_sphere_001.use_remesh_preserve_attributes = False
me_sphere_001.use_mirror_vertex_groups = False
me_sphere_001.update()

# ---- objects
ob_chassis_001 = bpy.data.objects.new('Chassis.001', me_sphere_001)

# ---- transforms, parenting, visibility, modifiers, constraints
ob_chassis_001.location = (0.0, 0.0, -1.49e-08)
ob_chassis_001.rotation_euler = (-0.0, -1.571, 0.0)
ob_chassis_001.lineart.crease_threshold = 0.0

# ---- collection membership
col_collection_1.objects.link(ob_chassis_001)

# ---- scene / render settings (as saved in the file)
scene.frame_start = 1; scene.frame_end = 250; scene.frame_set(1)
scene.render.engine = 'BLENDER_EEVEE_NEXT'
scene.render.resolution_percentage = 50
scene.render.dither_intensity = 0.0
scene.cycles.use_denoising = False
scene.cycles.samples = 128
scene.cycles.sampling_pattern = 'TABULATED_SOBOL'
scene.cycles.use_adaptive_sampling = False
scene.cycles.use_light_tree = False
scene.cycles.blur_glossy = 0.0
scene.cycles.sample_clamp_indirect = 0.0
scene.view_settings.view_transform = 'Standard'
bpy.context.view_layer.update()

# ---- added for rendering (the .blend has no active camera and no usable light): camera, sun
cam_auto = bpy.data.cameras.new('AutoCamera')
cam_auto.lens = 50.0
cam_auto.sensor_width = 36.0
cam_auto.clip_end = 1000.0
ob_auto_camera = bpy.data.objects.new('AutoCamera', cam_auto)
scene.collection.objects.link(ob_auto_camera)
ob_auto_camera.location = (6.20311, -8.09054, 4.53129)
ob_auto_camera.rotation_euler = (1.09748, -7.21219e-08, 0.694738)
scene.camera = ob_auto_camera
light_auto_sun = bpy.data.lights.new('AutoSun', 'SUN')
light_auto_sun.energy = 3.0
light_auto_sun.angle = 0.0523599
ob_auto_sun = bpy.data.objects.new('AutoSun', light_auto_sun)
scene.collection.objects.link(ob_auto_sun)
ob_auto_sun.rotation_euler = (0.872665, 0.174533, 0.523599)
bpy.context.view_layer.update()
